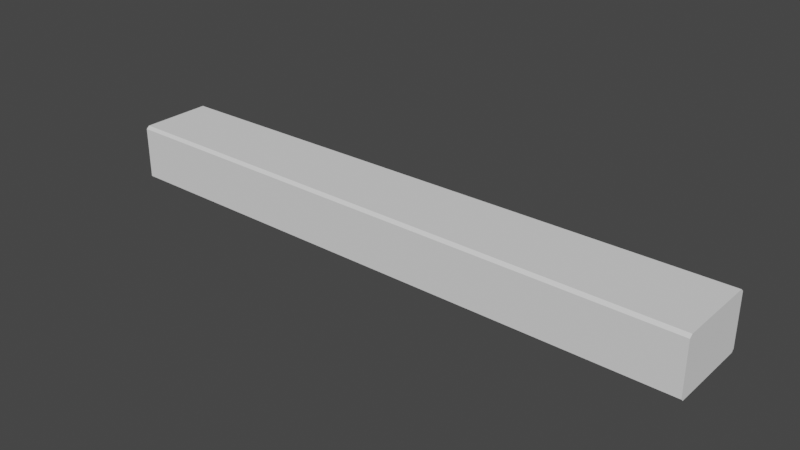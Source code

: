 # Source: level_2.blend  (saved by Blender 2.93.20; exported with 4.5.12 LTS)
import bpy
from mathutils import Matrix  # noqa: F401  (used for matrix-valued properties, if any)

bpy.ops.wm.read_factory_settings(use_empty=True)
scene = bpy.context.scene
scene.name = 'Scene'

# ---- collections
col_collection = bpy.data.collections.new('Collection'); scene.collection.children.link(col_collection)

# ---- world
world_world = bpy.data.worlds.new('World'); scene.world = world_world
world_world.use_nodes = True; world_world.node_tree.nodes.clear()
_N = world_world.node_tree.nodes; _L = world_world.node_tree.links
n0 = _N.new('ShaderNodeOutputWorld'); n0.name = 'World Output'; n0.location = (300, 300)
n1 = _N.new('ShaderNodeBackground'); n1.name = 'Background'; n1.location = (10, 300)
n1.inputs[0].default_value = (0.05088, 0.05088, 0.05088, 1.0)
_L.new(n1.outputs[0], n0.inputs[0])
n0.is_active_output = True
world_world.color = (0.05088, 0.05088, 0.05088)
world_world.use_sun_shadow = False
world_world.sun_shadow_jitter_overblur = 0.0

# ---- meshes
me_cube_017 = bpy.data.meshes.new('Cube.017')
me_cube_017.from_pydata([(20.79, 1.538, 2.267), (20.79, 1.663, 2.161), (20.79, -1.686, 2.163), (20.79, -1.563, 2.267), (-2.469, 1.372, 2.267), (-2.469, 1.499, 2.161), (-2.461, -1.524, 2.163), (-2.462, -1.4, 2.267), (20.79, 1.663, 0.1507), (20.79, 1.563, 0.05065), (20.79, -1.586, 0.05065), (20.79, -1.686, 0.1507), (-2.469, 1.399, 0.05065), (-2.469, 1.499, 0.1507), (-2.461, -1.524, 0.1507), (-2.462, -1.424, 0.05065)], [], [(13, 8, 1, 5), (12, 15, 10, 9), (11, 14, 6, 2), (5, 1, 0, 4), (2, 6, 7, 3), (3, 7, 4, 0), (12, 9, 8, 13), (10, 15, 14, 11), (8, 9, 10, 11, 2, 3, 0, 1)])
_uv = me_cube_017.uv_layers.new(name='UVMap')
_uv.uv.foreach_set('vector', [0.1362, 0.5, 0.1348, 0.5, 0.1348, 0.5, 0.1362, 0.5, 0.1438, 0.5, 0.3562, 0.5, 0.3583, 0.5, 0.1417, 0.5, 0.3652, 0.5, 0.3638, 0.5, 0.3638, 0.5, 0.3652, 0.5, 0.1362, 0.5, 0.1348, 0.5, 0.1434, 0.5, 0.1458, 0.5, 0.3652, 0.5, 0.3638, 0.5, 0.3544, 0.5, 0.3567, 0.5, 0.3567, 0.5, 0.3544, 0.5, 0.1458, 0.5, 0.1434, 0.5, 0.1438, 0.5, 0.1417, 0.5, 0.1348, 0.5, 0.1362, 0.5, 0.3583, 0.5, 0.3562, 0.5, 0.3638, 0.5, 0.3652, 0.5, 0.1348, 0.5, 0.1417, 0.5, 0.3583, 0.5, 0.3652, 0.5, 0.3652, 0.5, 0.3567, 0.5, 0.1434, 0.5, 0.1348, 0.5])
me_cube_017.use_remesh_fix_poles = True
me_cube_017.use_remesh_preserve_attributes = False
me_cube_017.update()

# ---- objects
ob_cube_003 = bpy.data.objects.new('Cube.003', me_cube_017)

# ---- transforms, parenting, visibility, modifiers, constraints
ob_cube_003.location = (33.3, 27.1, -1.0)

# ---- collection membership
col_collection.objects.link(ob_cube_003)

# ---- scene / render settings (as saved in the file)
scene.frame_start = 1; scene.frame_end = 250; scene.frame_set(1)
scene.render.engine = 'BLENDER_EEVEE_NEXT'
scene.cycles.use_denoising = False
scene.cycles.samples = 128
scene.cycles.sampling_pattern = 'TABULATED_SOBOL'
scene.cycles.use_adaptive_sampling = False
scene.cycles.use_light_tree = False
scene.view_settings.view_transform = 'Filmic'
bpy.context.view_layer.update()

# ---- added for rendering (the .blend has no active camera and no usable light): camera, sun
cam_auto = bpy.data.cameras.new('AutoCamera')
cam_auto.lens = 50.0
cam_auto.sensor_width = 36.0
cam_auto.clip_end = 1000.0
ob_auto_camera = bpy.data.objects.new('AutoCamera', cam_auto)
scene.collection.objects.link(ob_auto_camera)
ob_auto_camera.location = (64.3066, 0.882858, 17.6319)
ob_auto_camera.rotation_euler = (1.09748, -7.21219e-08, 0.694738)
scene.camera = ob_auto_camera
light_auto_sun = bpy.data.lights.new('AutoSun', 'SUN')
light_auto_sun.energy = 3.0
light_auto_sun.angle = 0.0523599
ob_auto_sun = bpy.data.objects.new('AutoSun', light_auto_sun)
scene.collection.objects.link(ob_auto_sun)
ob_auto_sun.rotation_euler = (0.872665, 0.174533, 0.523599)
bpy.context.view_layer.update()
